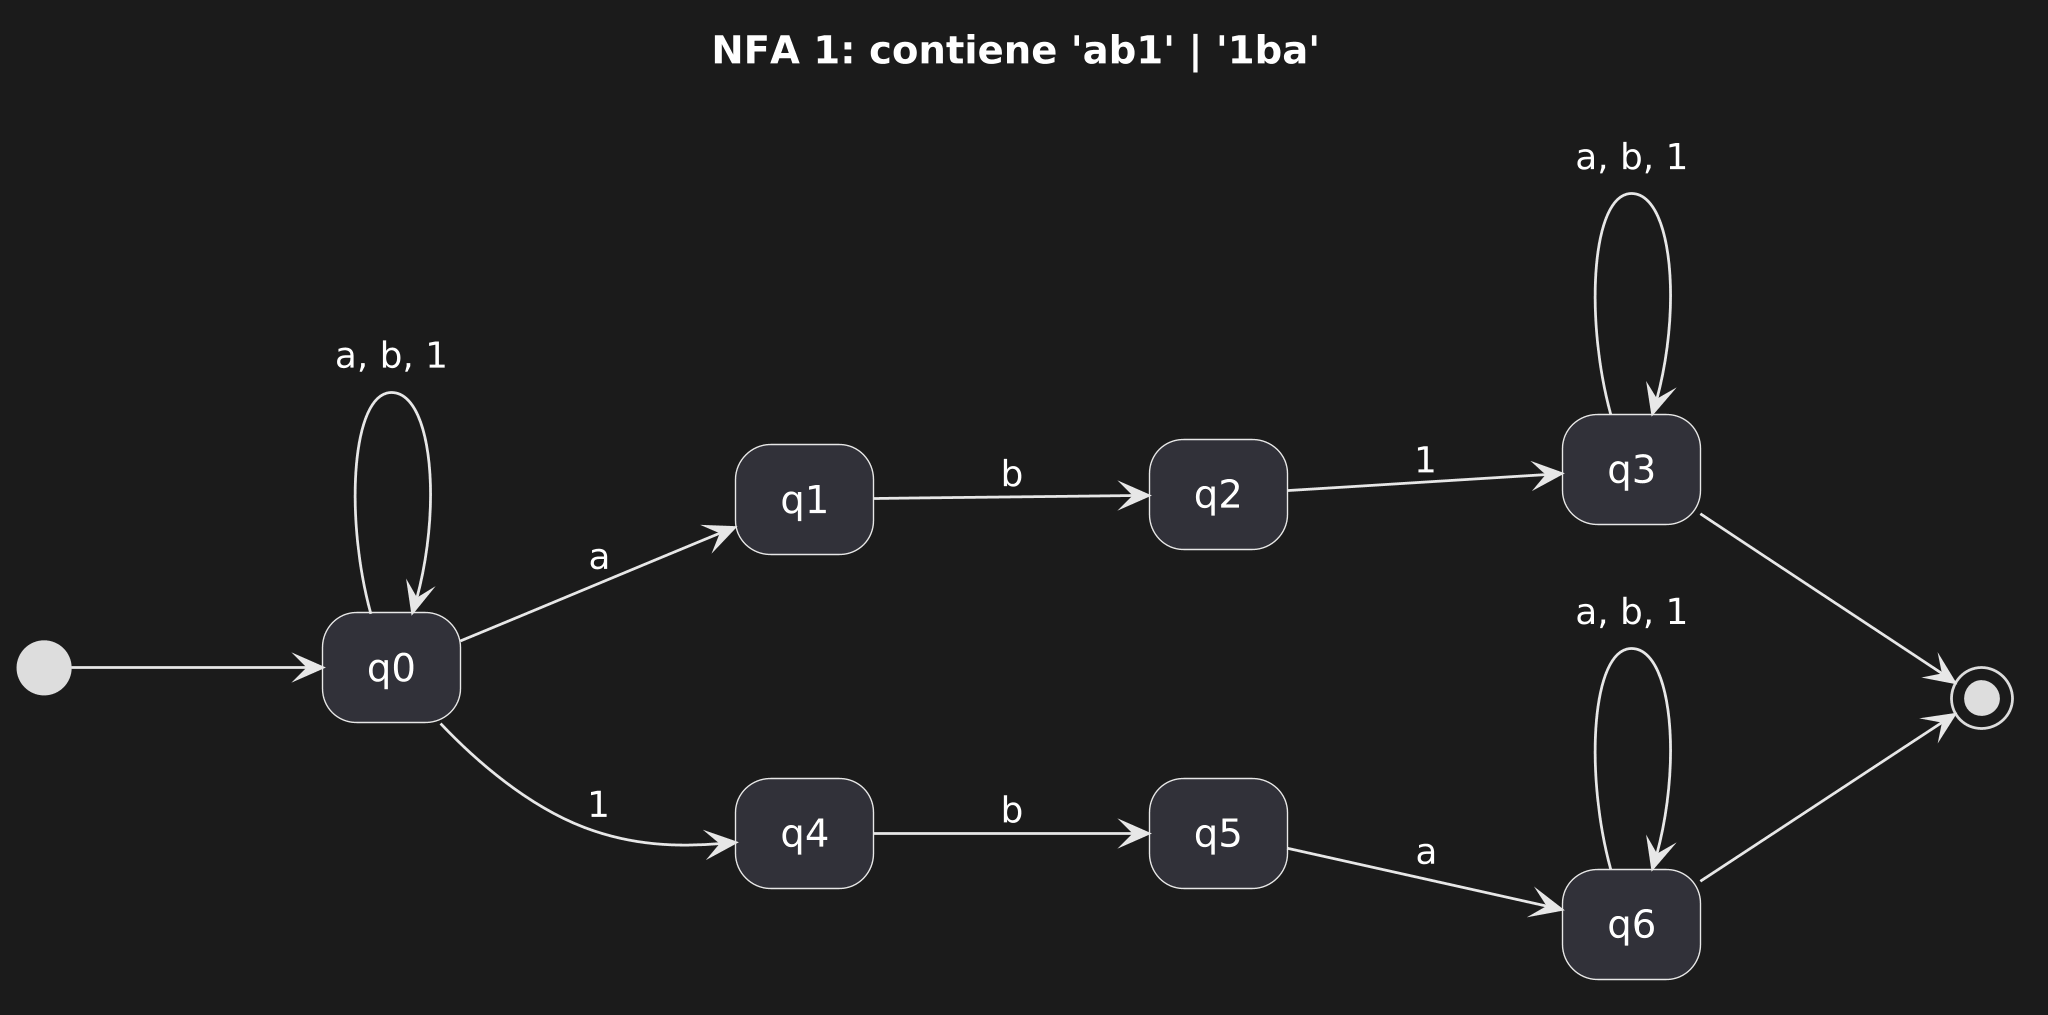

The diagram above was rendered by PlantUML. Its source (embedded in the PNG):
@startuml
hide empty description

left to right direction 
scale 2048 width

skinparam nodesep 80
skinparam ranksep 90

title NFA 1: contiene 'ab1' | '1ba'

[*] --> q0

' Lazo: consumir cualquier símbolo sin avanzar
q0 --> q0 : a, b, 1

' Rama ab1
q0 --> q1 : a
q1 --> q2 : b
q2 --> q3 : 1

' Rama 1ba
q0 --> q4 : 1
q4 --> q5 : b
q5 --> q6 : a

' Estados de aceptación (siguen consumiendo el resto)
q3 --> q3 : a, b, 1
q6 --> q6 : a, b, 1

q3 --> [*]
q6 --> [*]
@enduml